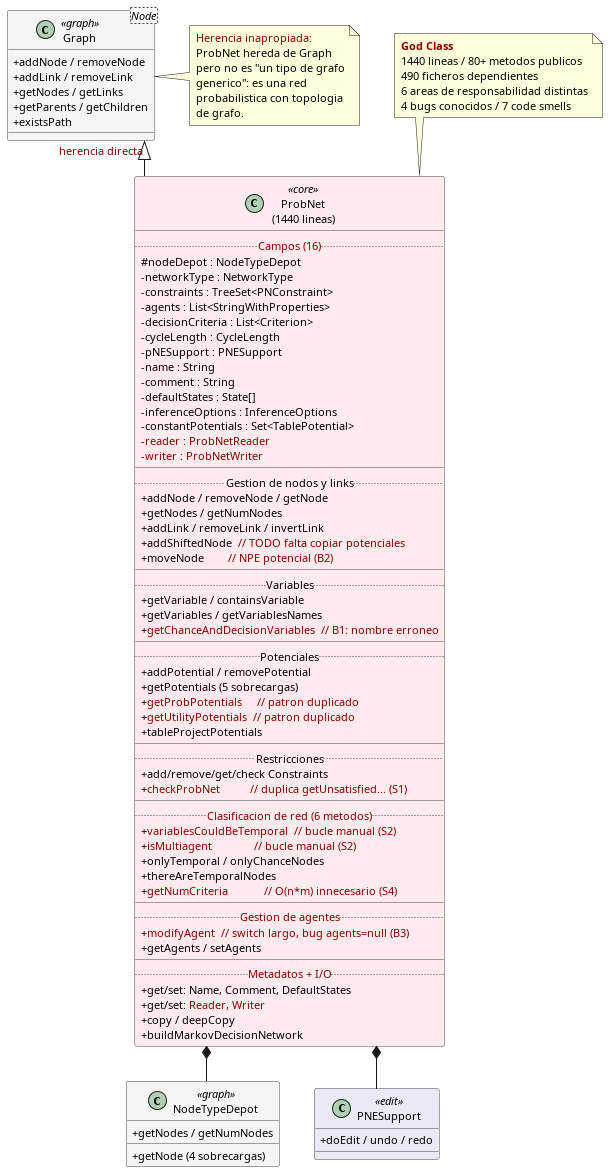

The diagram above was rendered by PlantUML. Its source (embedded in the PNG):
@startuml before
skinparam classAttributeIconSize 0
skinparam classFontSize 12
skinparam defaultFontSize 11
skinparam shadowing false
skinparam linetype ortho
skinparam nodesep 35
skinparam ranksep 35

skinparam class {
  BackgroundColor<<core>>        #FFEBEE
  BackgroundColor<<graph>>       #F5F5F5
  BackgroundColor<<edit>>        #E8EAF6
  BackgroundColor<<io>>          #F3E5F5
  BorderColor #444444
}

class "ProbNet\n(1440 lineas)" as ProbNet <<core>> {
  .. <color:#880000>Campos (16)</color> ..
  # nodeDepot : NodeTypeDepot
  - networkType : NetworkType
  - constraints : TreeSet<PNConstraint>
  - agents : List<StringWithProperties>
  - decisionCriteria : List<Criterion>
  - cycleLength : CycleLength
  - pNESupport : PNESupport
  - name : String
  - comment : String
  - defaultStates : State[]
  - inferenceOptions : InferenceOptions
  - constantPotentials : Set<TablePotential>
  - <color:#880000>reader : ProbNetReader</color>
  - <color:#880000>writer : ProbNetWriter</color>
  __
  .. Gestion de nodos y links ..
  + addNode / removeNode / getNode
  + getNodes / getNumNodes
  + addLink / removeLink / invertLink
  + addShiftedNode  <color:#880000>// TODO falta copiar potenciales</color>
  + moveNode        <color:#880000>// NPE potencial (B2)</color>
  __
  .. Variables ..
  + getVariable / containsVariable
  + getVariables / getVariablesNames
  + <color:#880000>getChanceAndDecisionVariables</color>  <color:#880000>// B1: nombre erroneo</color>
  __
  .. Potenciales ..
  + addPotential / removePotential
  + getPotentials (5 sobrecargas)
  + <color:#880000>getProbPotentials</color>     <color:#880000>// patron duplicado</color>
  + <color:#880000>getUtilityPotentials</color>  <color:#880000>// patron duplicado</color>
  + tableProjectPotentials
  __
  .. Restricciones ..
  + add/remove/get/check Constraints
  + <color:#880000>checkProbNet</color>          <color:#880000>// duplica getUnsatisfied... (S1)</color>
  __
  .. <color:#880000>Clasificacion de red (6 metodos)</color> ..
  + <color:#880000>variablesCouldBeTemporal</color>  <color:#880000>// bucle manual (S2)</color>
  + <color:#880000>isMultiagent</color>              <color:#880000>// bucle manual (S2)</color>
  + onlyTemporal / onlyChanceNodes
  + thereAreTemporalNodes
  + <color:#880000>getNumCriteria</color>            <color:#880000>// O(n*m) innecesario (S4)</color>
  __
  .. <color:#880000>Gestion de agentes</color> ..
  + <color:#880000>modifyAgent</color>  <color:#880000>// switch largo, bug agents=null (B3)</color>
  + getAgents / setAgents
  __
  .. <color:#880000>Metadatos + I/O</color> ..
  + get/set: Name, Comment, DefaultStates
  + get/set: <color:#880000>Reader, Writer</color>
  + copy / deepCopy
  + buildMarkovDecisionNetwork
}

class "Graph<Node>" as Graph <<graph>> {
  + addNode / removeNode
  + addLink / removeLink
  + getNodes / getLinks
  + getParents / getChildren
  + existsPath
}

class NodeTypeDepot <<graph>> {
  + getNode (4 sobrecargas)
  + getNodes / getNumNodes
}

class PNESupport <<edit>> {
  + doEdit / undo / redo
}

Graph <|-- ProbNet : <color:#880000>herencia directa</color>
ProbNet *-- NodeTypeDepot
ProbNet *-- PNESupport

note top of ProbNet
  <b><color:#880000>God Class</color></b>
  1440 lineas / 80+ metodos publicos
  490 ficheros dependientes
  6 areas de responsabilidad distintas
  4 bugs conocidos / 7 code smells
end note

note right of Graph
  <color:#880000>Herencia inapropiada:</color>
  ProbNet hereda de Graph
  pero no es "un tipo de grafo
  generico": es una red
  probabilistica con topologia
  de grafo.
end note

@enduml